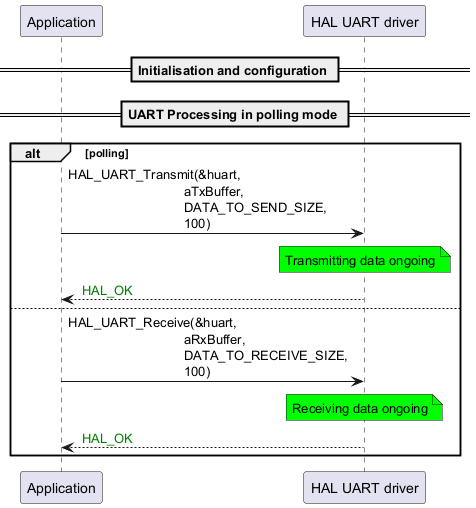

The diagram above was rendered by PlantUML. Its source (embedded in the PNG):
@startuml
participant "Application" as p1
participant "HAL UART driver" as p2

== Initialisation and configuration ==

== UART Processing in polling mode ==
alt polling
p1->p2: HAL_UART_Transmit(&huart,\n                                aTxBuffer,\n                                DATA_TO_SEND_SIZE,\n                                100)
note over p2 #00FF00
Transmitting data ongoing
end note

p2-->p1: <color #Green> HAL_OK
else
p1->p2: HAL_UART_Receive(&huart,\n                                aRxBuffer,\n                                DATA_TO_RECEIVE_SIZE,\n                                100)
note over p2 #00FF00
Receiving data ongoing
end note
p2-->p1: <color #Green> HAL_OK
end

@enduml